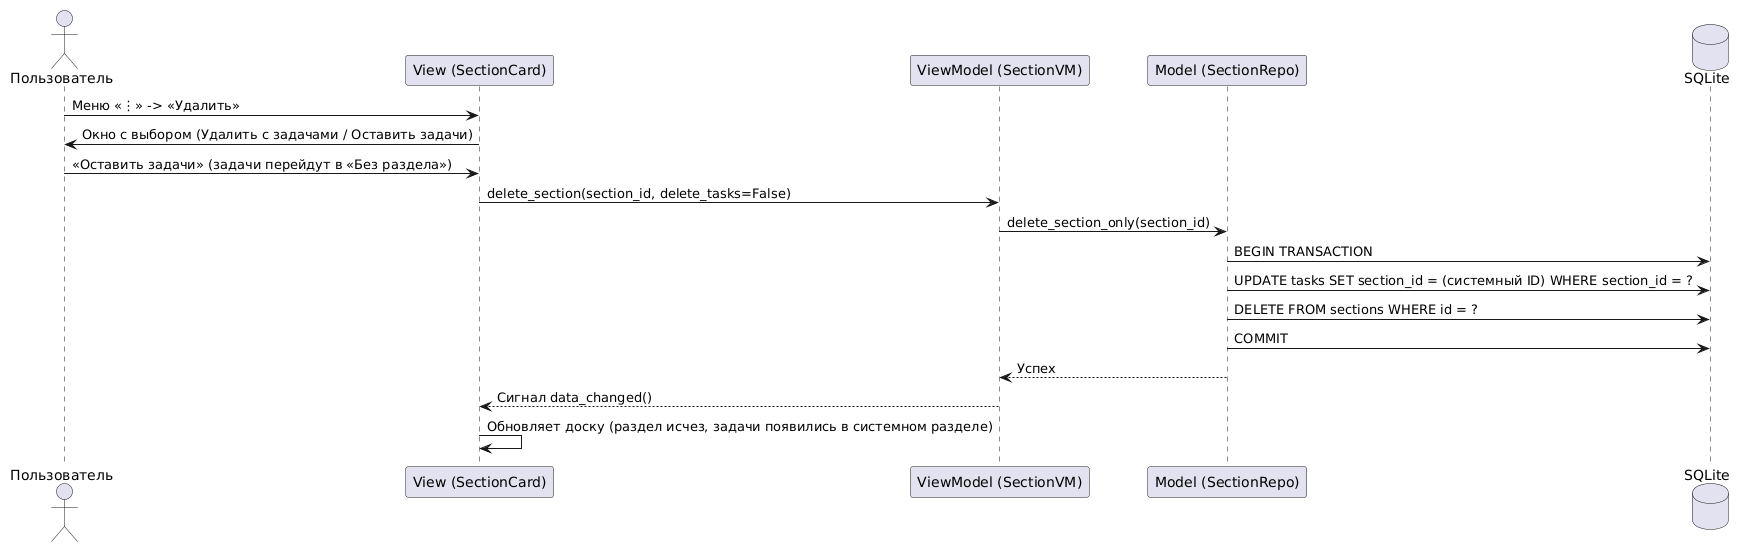

The diagram above was rendered by PlantUML. Its source (embedded in the PNG):
@startuml
actor Пользователь
participant "View (SectionCard)" as View
participant "ViewModel (SectionVM)" as VM
participant "Model (SectionRepo)" as Repo
database "SQLite" as DB

Пользователь -> View: Меню «⋮» -> «Удалить»
View -> Пользователь: Окно с выбором (Удалить с задачами / Оставить задачи)
Пользователь -> View: «Оставить задачи» (задачи перейдут в «Без раздела»)
View -> VM: delete_section(section_id, delete_tasks=False)

VM -> Repo: delete_section_only(section_id)
Repo -> DB: BEGIN TRANSACTION
Repo -> DB: UPDATE tasks SET section_id = (системный ID) WHERE section_id = ?
Repo -> DB: DELETE FROM sections WHERE id = ?
Repo -> DB: COMMIT

Repo --> VM: Успех
VM --> View: Сигнал data_changed()
View -> View: Обновляет доску (раздел исчез, задачи появились в системном разделе)
@enduml